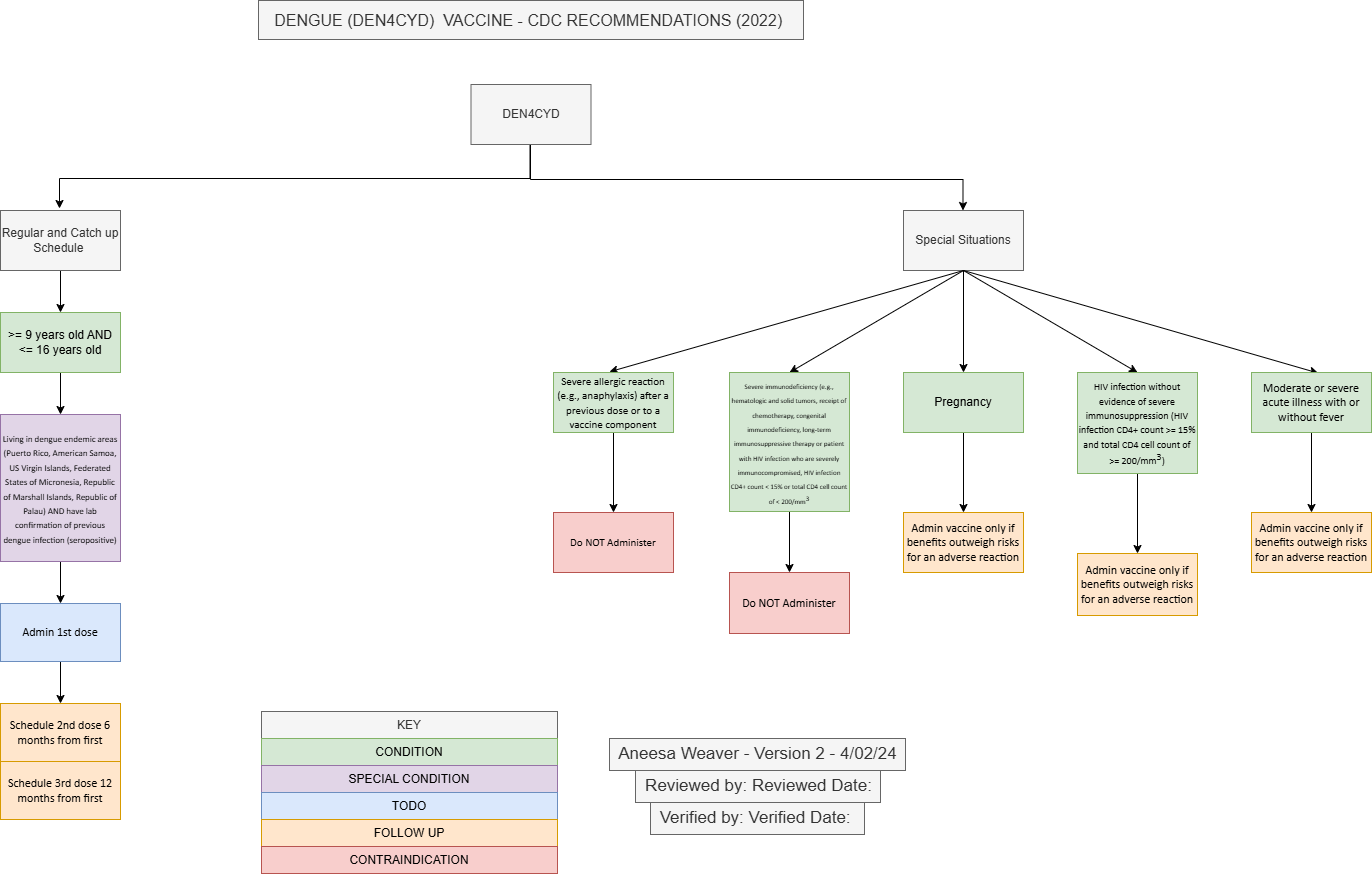

The diagram above was exported from draw.io. Its source (the exported page's mxGraphModel, read from the mxfile embedded in the PNG):
<mxGraphModel dx="2284" dy="858" grid="0" gridSize="10" guides="1" tooltips="1" connect="1" arrows="1" fold="1" page="1" pageScale="1" pageWidth="850" pageHeight="1100" math="0" shadow="0">
  <root>
    <mxCell id="0" />
    <mxCell id="1" parent="0" />
    <mxCell id="uHu03g9vhMPUnWnllbyd-1" value="&lt;font style=&quot;font-size: 16px;&quot;&gt;DENGUE (DEN4CYD)&amp;nbsp; VACCINE - CDC RECOMMENDATIONS (2022)&amp;nbsp;&lt;/font&gt;" style="rounded=0;whiteSpace=wrap;html=1;fillColor=#f5f5f5;fontColor=#333333;strokeColor=#666666;" parent="1" vertex="1">
      <mxGeometry x="153" y="18" width="545" height="39" as="geometry" />
    </mxCell>
    <mxCell id="uHu03g9vhMPUnWnllbyd-4" value="" style="edgeStyle=orthogonalEdgeStyle;rounded=0;orthogonalLoop=1;jettySize=auto;html=1;" parent="1" edge="1">
      <mxGeometry relative="1" as="geometry">
        <mxPoint x="424.51282051282055" y="160" as="sourcePoint" />
        <mxPoint x="-46" y="226" as="targetPoint" />
        <Array as="points">
          <mxPoint x="425" y="196" />
          <mxPoint x="-46" y="196" />
        </Array>
      </mxGeometry>
    </mxCell>
    <mxCell id="uHu03g9vhMPUnWnllbyd-8" value="" style="edgeStyle=orthogonalEdgeStyle;rounded=0;orthogonalLoop=1;jettySize=auto;html=1;" parent="1" edge="1">
      <mxGeometry relative="1" as="geometry">
        <mxPoint x="425.00282051282056" y="162" as="sourcePoint" />
        <mxPoint x="857.49" y="228" as="targetPoint" />
        <Array as="points">
          <mxPoint x="425.49" y="197" />
          <mxPoint x="857.49" y="197" />
        </Array>
      </mxGeometry>
    </mxCell>
    <mxCell id="uHu03g9vhMPUnWnllbyd-2" value="DEN4CYD" style="rounded=0;whiteSpace=wrap;html=1;fillColor=#f5f5f5;fontColor=#333333;strokeColor=#666666;" parent="1" vertex="1">
      <mxGeometry x="365.5" y="102" width="120" height="60" as="geometry" />
    </mxCell>
    <mxCell id="uHu03g9vhMPUnWnllbyd-10" value="" style="edgeStyle=orthogonalEdgeStyle;rounded=0;orthogonalLoop=1;jettySize=auto;html=1;" parent="1" source="uHu03g9vhMPUnWnllbyd-3" target="uHu03g9vhMPUnWnllbyd-9" edge="1">
      <mxGeometry relative="1" as="geometry" />
    </mxCell>
    <mxCell id="uHu03g9vhMPUnWnllbyd-3" value="Regular and Catch up Schedule&amp;nbsp;" style="rounded=0;whiteSpace=wrap;html=1;fillColor=#f5f5f5;fontColor=#333333;strokeColor=#666666;" parent="1" vertex="1">
      <mxGeometry x="-105" y="228" width="120" height="60" as="geometry" />
    </mxCell>
    <mxCell id="uHu03g9vhMPUnWnllbyd-25" value="" style="edgeStyle=orthogonalEdgeStyle;rounded=0;orthogonalLoop=1;jettySize=auto;html=1;entryX=0.5;entryY=0;entryDx=0;entryDy=0;" parent="1" source="uHu03g9vhMPUnWnllbyd-7" target="uHu03g9vhMPUnWnllbyd-26" edge="1">
      <mxGeometry relative="1" as="geometry">
        <mxPoint x="858" y="381" as="targetPoint" />
      </mxGeometry>
    </mxCell>
    <mxCell id="uHu03g9vhMPUnWnllbyd-7" value="Special Situations" style="rounded=0;whiteSpace=wrap;html=1;fillColor=#f5f5f5;fontColor=#333333;strokeColor=#666666;" parent="1" vertex="1">
      <mxGeometry x="798" y="228" width="120" height="60" as="geometry" />
    </mxCell>
    <mxCell id="uHu03g9vhMPUnWnllbyd-12" value="" style="edgeStyle=orthogonalEdgeStyle;rounded=0;orthogonalLoop=1;jettySize=auto;html=1;" parent="1" source="uHu03g9vhMPUnWnllbyd-9" target="uHu03g9vhMPUnWnllbyd-11" edge="1">
      <mxGeometry relative="1" as="geometry" />
    </mxCell>
    <mxCell id="uHu03g9vhMPUnWnllbyd-9" value="&amp;gt;= 9 years old AND &amp;lt;= 16 years old" style="rounded=0;whiteSpace=wrap;html=1;fillColor=#d5e8d4;strokeColor=#82b366;" parent="1" vertex="1">
      <mxGeometry x="-105" y="330" width="120" height="60" as="geometry" />
    </mxCell>
    <mxCell id="uHu03g9vhMPUnWnllbyd-14" value="" style="edgeStyle=orthogonalEdgeStyle;rounded=0;orthogonalLoop=1;jettySize=auto;html=1;" parent="1" source="uHu03g9vhMPUnWnllbyd-11" target="uHu03g9vhMPUnWnllbyd-13" edge="1">
      <mxGeometry relative="1" as="geometry" />
    </mxCell>
    <mxCell id="uHu03g9vhMPUnWnllbyd-11" value="&lt;span id=&quot;docs-internal-guid-d2db2e4c-7fff-98f6-7954-bf1810b936c9&quot;&gt;&lt;span style=&quot;font-family: Calibri, sans-serif; background-color: transparent; font-variant-numeric: normal; font-variant-east-asian: normal; font-variant-alternates: normal; font-variant-position: normal; vertical-align: baseline; white-space-collapse: preserve;&quot;&gt;&lt;font style=&quot;font-size: 9px;&quot;&gt;Living in dengue endemic areas (Puerto Rico, American Samoa, US Virgin Islands, Federated States of Micronesia, Republic of Marshall Islands, Republic of Palau) AND have lab confirmation of previous dengue infection (seropositive)&lt;/font&gt;&lt;/span&gt;&lt;/span&gt;" style="rounded=0;whiteSpace=wrap;html=1;fillColor=#e1d5e7;strokeColor=#9673a6;" parent="1" vertex="1">
      <mxGeometry x="-105" y="432" width="120" height="147" as="geometry" />
    </mxCell>
    <mxCell id="uHu03g9vhMPUnWnllbyd-16" value="" style="edgeStyle=orthogonalEdgeStyle;rounded=0;orthogonalLoop=1;jettySize=auto;html=1;" parent="1" source="uHu03g9vhMPUnWnllbyd-13" target="uHu03g9vhMPUnWnllbyd-15" edge="1">
      <mxGeometry relative="1" as="geometry" />
    </mxCell>
    <mxCell id="uHu03g9vhMPUnWnllbyd-13" value="&lt;span id=&quot;docs-internal-guid-d2db2e4c-7fff-98f6-7954-bf1810b936c9&quot;&gt;&lt;span style=&quot;font-family: Calibri, sans-serif; background-color: transparent; font-variant-numeric: normal; font-variant-east-asian: normal; font-variant-alternates: normal; font-variant-position: normal; vertical-align: baseline; white-space-collapse: preserve;&quot;&gt;&lt;font style=&quot;font-size: 12px;&quot;&gt;Admin 1st dose&lt;/font&gt;&lt;/span&gt;&lt;/span&gt;" style="rounded=0;whiteSpace=wrap;html=1;fillColor=#dae8fc;strokeColor=#6c8ebf;" parent="1" vertex="1">
      <mxGeometry x="-105" y="621" width="120" height="58" as="geometry" />
    </mxCell>
    <mxCell id="uHu03g9vhMPUnWnllbyd-18" value="" style="edgeStyle=orthogonalEdgeStyle;rounded=0;orthogonalLoop=1;jettySize=auto;html=1;" parent="1" source="uHu03g9vhMPUnWnllbyd-15" target="uHu03g9vhMPUnWnllbyd-17" edge="1">
      <mxGeometry relative="1" as="geometry" />
    </mxCell>
    <mxCell id="uHu03g9vhMPUnWnllbyd-15" value="&lt;span id=&quot;docs-internal-guid-d2db2e4c-7fff-98f6-7954-bf1810b936c9&quot;&gt;&lt;span style=&quot;font-family: Calibri, sans-serif; background-color: transparent; font-variant-numeric: normal; font-variant-east-asian: normal; font-variant-alternates: normal; font-variant-position: normal; vertical-align: baseline; white-space-collapse: preserve;&quot;&gt;&lt;font style=&quot;font-size: 12px;&quot;&gt;Schedule 2nd dose 6 months from first&lt;/font&gt;&lt;/span&gt;&lt;/span&gt;" style="rounded=0;whiteSpace=wrap;html=1;fillColor=#ffe6cc;strokeColor=#d79b00;" parent="1" vertex="1">
      <mxGeometry x="-105" y="721" width="120" height="58" as="geometry" />
    </mxCell>
    <mxCell id="uHu03g9vhMPUnWnllbyd-17" value="&lt;span id=&quot;docs-internal-guid-d2db2e4c-7fff-98f6-7954-bf1810b936c9&quot;&gt;&lt;span style=&quot;font-family: Calibri, sans-serif; background-color: transparent; font-variant-numeric: normal; font-variant-east-asian: normal; font-variant-alternates: normal; font-variant-position: normal; vertical-align: baseline; white-space-collapse: preserve;&quot;&gt;&lt;font style=&quot;font-size: 12px;&quot;&gt;Schedule 3rd dose 12 months from first&lt;/font&gt;&lt;/span&gt;&lt;/span&gt;" style="rounded=0;whiteSpace=wrap;html=1;fillColor=#ffe6cc;strokeColor=#d79b00;" parent="1" vertex="1">
      <mxGeometry x="-105" y="779" width="120" height="58" as="geometry" />
    </mxCell>
    <mxCell id="uHu03g9vhMPUnWnllbyd-19" value="" style="endArrow=classic;html=1;rounded=0;exitX=0.5;exitY=1;exitDx=0;exitDy=0;entryX=0.466;entryY=-0.011;entryDx=0;entryDy=0;entryPerimeter=0;" parent="1" source="uHu03g9vhMPUnWnllbyd-7" target="uHu03g9vhMPUnWnllbyd-28" edge="1">
      <mxGeometry width="50" height="50" relative="1" as="geometry">
        <mxPoint x="766" y="371" as="sourcePoint" />
        <mxPoint x="475" y="389" as="targetPoint" />
      </mxGeometry>
    </mxCell>
    <mxCell id="uHu03g9vhMPUnWnllbyd-20" value="" style="endArrow=classic;html=1;rounded=0;exitX=0.5;exitY=1;exitDx=0;exitDy=0;entryX=0.556;entryY=0.01;entryDx=0;entryDy=0;entryPerimeter=0;" parent="1" source="uHu03g9vhMPUnWnllbyd-7" target="uHu03g9vhMPUnWnllbyd-30" edge="1">
      <mxGeometry width="50" height="50" relative="1" as="geometry">
        <mxPoint x="900" y="330" as="sourcePoint" />
        <mxPoint x="1156" y="390" as="targetPoint" />
      </mxGeometry>
    </mxCell>
    <mxCell id="uHu03g9vhMPUnWnllbyd-21" value="" style="endArrow=classic;html=1;rounded=0;exitX=0.5;exitY=1;exitDx=0;exitDy=0;entryX=0.5;entryY=0;entryDx=0;entryDy=0;" parent="1" source="uHu03g9vhMPUnWnllbyd-7" target="uHu03g9vhMPUnWnllbyd-27" edge="1">
      <mxGeometry width="50" height="50" relative="1" as="geometry">
        <mxPoint x="858" y="295" as="sourcePoint" />
        <mxPoint x="681" y="395" as="targetPoint" />
      </mxGeometry>
    </mxCell>
    <mxCell id="uHu03g9vhMPUnWnllbyd-23" value="" style="endArrow=classic;html=1;rounded=0;exitX=0.5;exitY=1;exitDx=0;exitDy=0;entryX=0.5;entryY=0;entryDx=0;entryDy=0;" parent="1" source="uHu03g9vhMPUnWnllbyd-7" target="uHu03g9vhMPUnWnllbyd-29" edge="1">
      <mxGeometry width="50" height="50" relative="1" as="geometry">
        <mxPoint x="847" y="385" as="sourcePoint" />
        <mxPoint x="1029" y="403" as="targetPoint" />
      </mxGeometry>
    </mxCell>
    <mxCell id="uHu03g9vhMPUnWnllbyd-36" value="" style="edgeStyle=orthogonalEdgeStyle;rounded=0;orthogonalLoop=1;jettySize=auto;html=1;" parent="1" source="uHu03g9vhMPUnWnllbyd-26" target="uHu03g9vhMPUnWnllbyd-35" edge="1">
      <mxGeometry relative="1" as="geometry" />
    </mxCell>
    <mxCell id="uHu03g9vhMPUnWnllbyd-26" value="Pregnancy" style="rounded=0;whiteSpace=wrap;html=1;fillColor=#d5e8d4;strokeColor=#82b366;" parent="1" vertex="1">
      <mxGeometry x="798" y="390" width="120" height="60" as="geometry" />
    </mxCell>
    <mxCell id="uHu03g9vhMPUnWnllbyd-34" value="" style="edgeStyle=orthogonalEdgeStyle;rounded=0;orthogonalLoop=1;jettySize=auto;html=1;" parent="1" source="uHu03g9vhMPUnWnllbyd-27" target="uHu03g9vhMPUnWnllbyd-33" edge="1">
      <mxGeometry relative="1" as="geometry" />
    </mxCell>
    <mxCell id="uHu03g9vhMPUnWnllbyd-27" value="&lt;span style=&quot;font-size: 7px;&quot; id=&quot;docs-internal-guid-c0c91891-7fff-e8d1-459f-32ace9e079cf&quot;&gt;&lt;span style=&quot;font-family: Calibri, sans-serif; background-color: transparent; font-variant-numeric: normal; font-variant-east-asian: normal; font-variant-alternates: normal; font-variant-position: normal; vertical-align: baseline; white-space-collapse: preserve;&quot;&gt;Severe immunodeficiency (e.g., hematologic and solid tumors, receipt of chemotherapy, congenital immunodeficiency, long-term immunosuppressive therapy or patient with HIV infection who are severely immunocompromised, HIV infection CD4+ count &amp;lt; 15% or total CD4 cell count of &amp;lt; 200/mm&lt;/span&gt;&lt;span style=&quot;font-family: Calibri, sans-serif; background-color: transparent; font-variant-numeric: normal; font-variant-east-asian: normal; font-variant-alternates: normal; font-variant-position: normal; vertical-align: baseline; white-space-collapse: preserve;&quot;&gt;&lt;span style=&quot;vertical-align: super;&quot;&gt;3&lt;/span&gt;&lt;/span&gt;&lt;/span&gt;" style="rounded=0;whiteSpace=wrap;html=1;fillColor=#d5e8d4;strokeColor=#82b366;" parent="1" vertex="1">
      <mxGeometry x="624" y="390" width="120" height="139" as="geometry" />
    </mxCell>
    <mxCell id="uHu03g9vhMPUnWnllbyd-32" value="" style="edgeStyle=orthogonalEdgeStyle;rounded=0;orthogonalLoop=1;jettySize=auto;html=1;" parent="1" source="uHu03g9vhMPUnWnllbyd-28" target="uHu03g9vhMPUnWnllbyd-31" edge="1">
      <mxGeometry relative="1" as="geometry" />
    </mxCell>
    <mxCell id="uHu03g9vhMPUnWnllbyd-28" value="&lt;span id=&quot;docs-internal-guid-7ec5e7a6-7fff-5d39-eb27-3a1a434056eb&quot;&gt;&lt;span style=&quot;font-family: Calibri, sans-serif; background-color: transparent; font-variant-numeric: normal; font-variant-east-asian: normal; font-variant-alternates: normal; font-variant-position: normal; vertical-align: baseline; white-space-collapse: preserve;&quot;&gt;&lt;font style=&quot;font-size: 11px;&quot;&gt;Severe allergic reaction (e.g., anaphylaxis) after a previous dose or to a vaccine component&lt;/font&gt;&lt;/span&gt;&lt;/span&gt;" style="rounded=0;whiteSpace=wrap;html=1;fillColor=#d5e8d4;strokeColor=#82b366;" parent="1" vertex="1">
      <mxGeometry x="448" y="390" width="120" height="60" as="geometry" />
    </mxCell>
    <mxCell id="uHu03g9vhMPUnWnllbyd-38" value="" style="edgeStyle=orthogonalEdgeStyle;rounded=0;orthogonalLoop=1;jettySize=auto;html=1;" parent="1" source="uHu03g9vhMPUnWnllbyd-29" target="uHu03g9vhMPUnWnllbyd-37" edge="1">
      <mxGeometry relative="1" as="geometry" />
    </mxCell>
    <mxCell id="uHu03g9vhMPUnWnllbyd-29" value="&lt;span style=&quot;font-size: 10px;&quot; id=&quot;docs-internal-guid-8a1b130e-7fff-85fd-1d74-3acc79787671&quot;&gt;&lt;span style=&quot;font-family: Calibri, sans-serif; background-color: transparent; font-variant-numeric: normal; font-variant-east-asian: normal; font-variant-alternates: normal; font-variant-position: normal; vertical-align: baseline; white-space-collapse: preserve;&quot;&gt;HIV infection without evidence of severe immunosuppression (HIV infection CD4+ count &amp;gt;= 15% and total CD4 cell count of &amp;gt;= 200/mm&lt;/span&gt;&lt;span style=&quot;font-family: Calibri, sans-serif; background-color: transparent; font-variant-numeric: normal; font-variant-east-asian: normal; font-variant-alternates: normal; font-variant-position: normal; vertical-align: baseline; white-space-collapse: preserve;&quot;&gt;&lt;span style=&quot;vertical-align: super;&quot;&gt;3&lt;/span&gt;&lt;/span&gt;&lt;span style=&quot;font-family: Calibri, sans-serif; background-color: transparent; font-variant-numeric: normal; font-variant-east-asian: normal; font-variant-alternates: normal; font-variant-position: normal; vertical-align: baseline; white-space-collapse: preserve;&quot;&gt;)&lt;/span&gt;&lt;/span&gt;" style="rounded=0;whiteSpace=wrap;html=1;fillColor=#d5e8d4;strokeColor=#82b366;" parent="1" vertex="1">
      <mxGeometry x="972" y="390" width="120" height="101" as="geometry" />
    </mxCell>
    <mxCell id="uHu03g9vhMPUnWnllbyd-40" value="" style="edgeStyle=orthogonalEdgeStyle;rounded=0;orthogonalLoop=1;jettySize=auto;html=1;" parent="1" source="uHu03g9vhMPUnWnllbyd-30" target="uHu03g9vhMPUnWnllbyd-39" edge="1">
      <mxGeometry relative="1" as="geometry" />
    </mxCell>
    <mxCell id="uHu03g9vhMPUnWnllbyd-30" value="&lt;span id=&quot;docs-internal-guid-56fed2c4-7fff-f4d0-f93d-7101dccc2041&quot;&gt;&lt;span style=&quot;font-family: Calibri, sans-serif; background-color: transparent; font-variant-numeric: normal; font-variant-east-asian: normal; font-variant-alternates: normal; font-variant-position: normal; vertical-align: baseline; white-space-collapse: preserve;&quot;&gt;&lt;font style=&quot;font-size: 12px;&quot;&gt;Moderate or severe acute illness with or without fever&lt;/font&gt;&lt;/span&gt;&lt;/span&gt;" style="rounded=0;whiteSpace=wrap;html=1;fillColor=#d5e8d4;strokeColor=#82b366;" parent="1" vertex="1">
      <mxGeometry x="1146" y="390" width="120" height="60" as="geometry" />
    </mxCell>
    <mxCell id="uHu03g9vhMPUnWnllbyd-31" value="&lt;span id=&quot;docs-internal-guid-7ec5e7a6-7fff-5d39-eb27-3a1a434056eb&quot;&gt;&lt;span style=&quot;font-family: Calibri, sans-serif; background-color: transparent; font-variant-numeric: normal; font-variant-east-asian: normal; font-variant-alternates: normal; font-variant-position: normal; vertical-align: baseline; white-space-collapse: preserve;&quot;&gt;&lt;font style=&quot;font-size: 11px;&quot;&gt;Do NOT Administer&lt;/font&gt;&lt;/span&gt;&lt;/span&gt;" style="rounded=0;whiteSpace=wrap;html=1;fillColor=#f8cecc;strokeColor=#b85450;" parent="1" vertex="1">
      <mxGeometry x="448" y="530" width="120" height="60" as="geometry" />
    </mxCell>
    <mxCell id="uHu03g9vhMPUnWnllbyd-33" value="&lt;font size=&quot;1&quot; face=&quot;Calibri, sans-serif&quot;&gt;&lt;span style=&quot;white-space-collapse: preserve; font-size: 12px;&quot;&gt;Do NOT Administer&lt;/span&gt;&lt;/font&gt;" style="rounded=0;whiteSpace=wrap;html=1;fillColor=#f8cecc;strokeColor=#b85450;" parent="1" vertex="1">
      <mxGeometry x="624" y="590" width="120" height="61" as="geometry" />
    </mxCell>
    <mxCell id="uHu03g9vhMPUnWnllbyd-35" value="&lt;span id=&quot;docs-internal-guid-d2e74e39-7fff-3b82-a305-db8569e9b8e1&quot;&gt;&lt;span style=&quot;font-family: Calibri, sans-serif; background-color: transparent; font-variant-numeric: normal; font-variant-east-asian: normal; font-variant-alternates: normal; font-variant-position: normal; vertical-align: baseline; white-space-collapse: preserve;&quot;&gt;&lt;font style=&quot;font-size: 12px;&quot;&gt;Admin vaccine only if benefits outweigh risks for an adverse reaction&lt;/font&gt;&lt;/span&gt;&lt;/span&gt;" style="rounded=0;whiteSpace=wrap;html=1;fillColor=#ffe6cc;strokeColor=#d79b00;" parent="1" vertex="1">
      <mxGeometry x="798" y="530" width="120" height="60" as="geometry" />
    </mxCell>
    <mxCell id="uHu03g9vhMPUnWnllbyd-37" value="&lt;span id=&quot;docs-internal-guid-ad358454-7fff-f093-bc80-3f261aad35c8&quot;&gt;&lt;span style=&quot;font-family: Calibri, sans-serif; background-color: transparent; font-variant-numeric: normal; font-variant-east-asian: normal; font-variant-alternates: normal; font-variant-position: normal; vertical-align: baseline; white-space-collapse: preserve;&quot;&gt;&lt;font style=&quot;font-size: 12px;&quot;&gt;Admin vaccine only if benefits outweigh risks for an adverse reaction&lt;/font&gt;&lt;/span&gt;&lt;/span&gt;" style="rounded=0;whiteSpace=wrap;html=1;fillColor=#ffe6cc;strokeColor=#d79b00;" parent="1" vertex="1">
      <mxGeometry x="972" y="571" width="120" height="62" as="geometry" />
    </mxCell>
    <mxCell id="uHu03g9vhMPUnWnllbyd-39" value="&lt;span style=&quot;font-family: Calibri, sans-serif; white-space-collapse: preserve;&quot;&gt;Admin vaccine only if benefits outweigh risks for an adverse reaction&lt;/span&gt;" style="rounded=0;whiteSpace=wrap;html=1;fillColor=#ffe6cc;strokeColor=#d79b00;" parent="1" vertex="1">
      <mxGeometry x="1146" y="530" width="120" height="60" as="geometry" />
    </mxCell>
    <mxCell id="uHu03g9vhMPUnWnllbyd-41" value="&lt;font style=&quot;font-size: 17px;&quot;&gt;Aneesa Weaver - Version 2 - 4/02/24&lt;/font&gt;" style="text;html=1;align=center;verticalAlign=middle;resizable=0;points=[];autosize=1;strokeColor=#666666;fillColor=#f5f5f5;fontColor=#333333;" parent="1" vertex="1">
      <mxGeometry x="504" y="756" width="296" height="32" as="geometry" />
    </mxCell>
    <mxCell id="uHu03g9vhMPUnWnllbyd-43" value="KEY" style="rounded=0;whiteSpace=wrap;html=1;fillColor=#f5f5f5;fontColor=#333333;strokeColor=#666666;" parent="1" vertex="1">
      <mxGeometry x="156" y="729" width="296" height="27" as="geometry" />
    </mxCell>
    <mxCell id="uHu03g9vhMPUnWnllbyd-45" value="CONDITION" style="rounded=0;whiteSpace=wrap;html=1;fillColor=#d5e8d4;strokeColor=#82b366;" parent="1" vertex="1">
      <mxGeometry x="156" y="756" width="296" height="27" as="geometry" />
    </mxCell>
    <mxCell id="uHu03g9vhMPUnWnllbyd-46" value="SPECIAL CONDITION" style="rounded=0;whiteSpace=wrap;html=1;fillColor=#e1d5e7;strokeColor=#9673a6;" parent="1" vertex="1">
      <mxGeometry x="156" y="783" width="296" height="27" as="geometry" />
    </mxCell>
    <mxCell id="uHu03g9vhMPUnWnllbyd-47" value="TODO" style="rounded=0;whiteSpace=wrap;html=1;fillColor=#dae8fc;strokeColor=#6c8ebf;" parent="1" vertex="1">
      <mxGeometry x="156" y="810" width="296" height="27" as="geometry" />
    </mxCell>
    <mxCell id="uHu03g9vhMPUnWnllbyd-48" value="FOLLOW UP" style="rounded=0;whiteSpace=wrap;html=1;fillColor=#ffe6cc;strokeColor=#d79b00;" parent="1" vertex="1">
      <mxGeometry x="156" y="837" width="296" height="27" as="geometry" />
    </mxCell>
    <mxCell id="uHu03g9vhMPUnWnllbyd-49" value="CONTRAINDICATION" style="rounded=0;whiteSpace=wrap;html=1;fillColor=#f8cecc;strokeColor=#b85450;" parent="1" vertex="1">
      <mxGeometry x="156" y="864" width="296" height="27" as="geometry" />
    </mxCell>
    <mxCell id="Wxkv10w-mW1s1hA4hxIO-1" value="&lt;font style=&quot;font-size: 17px;&quot;&gt;Reviewed by: Reviewed Date:&lt;/font&gt;" style="text;html=1;align=center;verticalAlign=middle;resizable=0;points=[];autosize=1;strokeColor=#666666;fillColor=#f5f5f5;fontColor=#333333;" parent="1" vertex="1">
      <mxGeometry x="530" y="788" width="245" height="32" as="geometry" />
    </mxCell>
    <mxCell id="Wxkv10w-mW1s1hA4hxIO-2" value="&lt;font style=&quot;font-size: 17px;&quot;&gt;Verified by: Verified Date:&amp;nbsp;&lt;/font&gt;" style="text;html=1;align=center;verticalAlign=middle;resizable=0;points=[];autosize=1;strokeColor=#666666;fillColor=#f5f5f5;fontColor=#333333;" parent="1" vertex="1">
      <mxGeometry x="545" y="820" width="214" height="32" as="geometry" />
    </mxCell>
  </root>
</mxGraphModel>